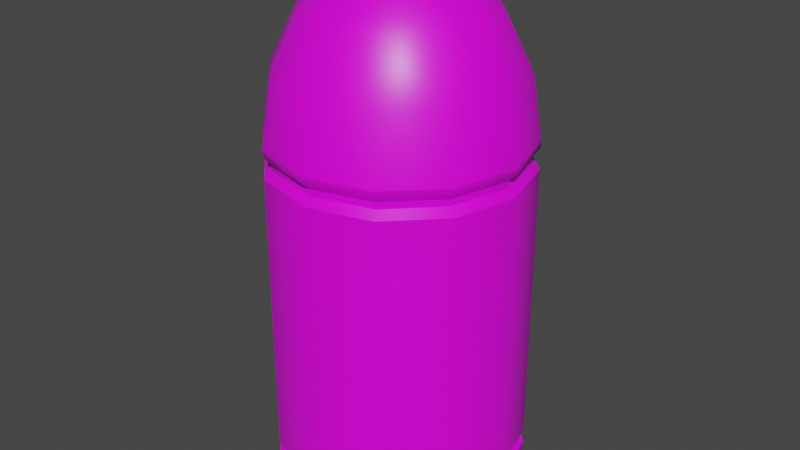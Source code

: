 # Source: bullet.blend  (saved by Blender 2.81.16; exported with 4.5.12 LTS)
import bpy
from mathutils import Matrix  # noqa: F401  (used for matrix-valued properties, if any)

bpy.ops.wm.read_factory_settings(use_empty=True)
scene = bpy.context.scene
scene.name = 'Scene'

# ---- collections
col_collection = bpy.data.collections.new('Collection'); scene.collection.children.link(col_collection)

# ---- images (referenced by path relative to the original .blend; pixels are not part of the script)
import os
ASSET_DIR = os.environ.get("B2B_ASSET_DIR", "")  # directory of the original .blend (textures are referenced by path, not embedded)
HERE = os.path.dirname(os.path.abspath(__file__))  # packed textures are extracted next to this script under _unpacked/

def load_image(name, relpath, width, height, colorspace="sRGB"):
    """Load a texture the original file referenced (path relative to the .blend, or extracted next to this script)."""
    p = next((c for c in (os.path.join(HERE, relpath), os.path.join(ASSET_DIR, relpath)) if relpath and os.path.exists(c)), "")
    if p:
        img = bpy.data.images.load(p, check_existing=True)
        img.name = name
    else:  # same state as the original file: an image datablock whose file is absent (Cycles renders it pink)
        img = bpy.data.images.new(name, width, height)
        img.source = "FILE"
        img.filepath = "//" + (relpath or name)
    img.colorspace_settings.name = colorspace
    return img
img_bullet = load_image('bullet', 'bullet.png', 1024, 1024, 'sRGB')

# ---- materials (node trees are filled in below, after node groups)
mat_bullet = bpy.data.materials.new('Bullet')
mat_bullet.alpha_threshold = 0.0
mat_bullet.use_transparent_shadow = False
mat_bullet.line_color = (0.0, 0.0, 0.0, 1.0)

# ---- node groups
ng_auto_smooth = bpy.data.node_groups.new('Auto Smooth', 'GeometryNodeTree')
_s = ng_auto_smooth.interface.new_socket(name='Geometry', in_out='OUTPUT', socket_type='NodeSocketGeometry')
_s = ng_auto_smooth.interface.new_socket(name='Geometry', in_out='INPUT', socket_type='NodeSocketGeometry')
_s = ng_auto_smooth.interface.new_socket(name='Angle', in_out='INPUT', socket_type='NodeSocketFloat')
_s.subtype = 'ANGLE'
_s.min_value = 0.0
_s.max_value = 3.142
ng_auto_smooth.is_modifier = True
_N = ng_auto_smooth.nodes; _L = ng_auto_smooth.links
n0 = _N.new('NodeGroupOutput'); n0.name = 'Group Output'; n0.location = (480, -100)
n1 = _N.new('NodeGroupInput'); n1.name = 'Group Input'; n1.location = (-420, -300)
n2 = _N.new('NodeGroupInput'); n2.name = 'Group Input.001'; n2.location = (-60, -100)
n3 = _N.new('GeometryNodeSetShadeSmooth'); n3.name = 'Set Shade Smooth'; n3.location = (120, -100)
n3.domain = 'EDGE'
n4 = _N.new('GeometryNodeSetShadeSmooth'); n4.name = 'Set Shade Smooth.001'; n4.location = (300, -100)
n5 = _N.new('GeometryNodeInputMeshEdgeAngle'); n5.name = 'Edge Angle'; n5.location = (-420, -220)
n6 = _N.new('GeometryNodeInputEdgeSmooth'); n6.name = 'Is Edge Smooth'; n6.location = (-60, -160)
n7 = _N.new('GeometryNodeInputShadeSmooth'); n7.name = 'Is Face Smooth'; n7.location = (-240, -340)
n8 = _N.new('FunctionNodeBooleanMath'); n8.name = 'Boolean Math'; n8.location = (-60, -220)
n9 = _N.new('FunctionNodeCompare'); n9.name = 'Compare'; n9.location = (-240, -180)
n9.operation = 'LESS_EQUAL'
_L.new(n5.outputs[0], n9.inputs[0])
_L.new(n4.outputs[0], n0.inputs[0])
_L.new(n1.outputs[1], n9.inputs[1])
_L.new(n9.outputs[0], n8.inputs[0])
_L.new(n7.outputs[0], n8.inputs[1])
_L.new(n2.outputs[0], n3.inputs[0])
_L.new(n6.outputs[0], n3.inputs[1])
_L.new(n3.outputs[0], n4.inputs[0])
_L.new(n8.outputs[0], n3.inputs[2])
n0.is_active_output = True

# ---- material node trees
mat_bullet.use_nodes = True; mat_bullet.node_tree.nodes.clear()
_N = mat_bullet.node_tree.nodes; _L = mat_bullet.node_tree.links
n0 = _N.new('ShaderNodeOutputMaterial'); n0.name = 'Material Output'; n0.location = (300, 300)
n1 = _N.new('ShaderNodeBsdfPrincipled'); n1.name = 'Principled BSDF'; n1.location = (10, 300)
n1.distribution = 'GGX'
n1.subsurface_method = 'BURLEY'
n1.inputs[2].default_value = 0.4
n1.inputs[3].default_value = 1.45
n1.inputs[27].default_value = (0.0, 0.0, 0.0, 1.0)
n1.inputs[28].default_value = 1.0
n2 = _N.new('ShaderNodeTexImage'); n2.name = 'Image Texture'; n2.location = (-468, 150)
n2.image = img_bullet
_L.new(n1.outputs[0], n0.inputs[0])
_L.new(n2.outputs[0], n1.inputs[0])
n0.is_active_output = True

# ---- world
world_world = bpy.data.worlds.new('World'); scene.world = world_world
world_world.use_nodes = True; world_world.node_tree.nodes.clear()
_N = world_world.node_tree.nodes; _L = world_world.node_tree.links
n0 = _N.new('ShaderNodeOutputWorld'); n0.name = 'World Output'; n0.location = (300, 300)
n1 = _N.new('ShaderNodeBackground'); n1.name = 'Background'; n1.location = (10, 300)
n1.inputs[0].default_value = (0.05088, 0.05088, 0.05088, 1.0)
_L.new(n1.outputs[0], n0.inputs[0])
n0.is_active_output = True
world_world.color = (0.05088, 0.05088, 0.05088)
world_world.use_sun_shadow = False
world_world.sun_shadow_jitter_overblur = 0.0

# ---- meshes
me_cylinder = bpy.data.meshes.new('Cylinder')
me_cylinder.from_pydata([(0.0, 1.0, -1.033), (0.0, 1.0, 1.454), (0.5, 0.866, -1.033), (0.5, 0.866, 1.454), (0.866, 0.5, -1.033), (0.866, 0.5, 1.454), (1.0, -4.371e-08, -1.033), (1.0, -4.371e-08, 1.454), (0.866, -0.5, -1.033), (0.866, -0.5, 1.454), (0.5, -0.866, -1.033), (0.5, -0.866, 1.454), (1.51e-07, -1.0, -1.033), (1.51e-07, -1.0, 1.454), (-0.5, -0.866, -1.033), (-0.5, -0.866, 1.454), (-0.866, -0.5, -1.033), (-0.866, -0.5, 1.454), (-1.0, -4.649e-07, -1.033), (-1.0, -4.649e-07, 1.454), (-0.866, 0.5, -1.033), (-0.866, 0.5, 1.454), (-0.5, 0.866, -1.033), (-0.5, 0.866, 1.454), (1.882e-09, 0.8795, -1.072), (0.4397, 0.7617, -1.072), (0.7617, 0.4397, -1.072), (0.8795, -5.52e-08, -1.072), (0.7617, -0.4397, -1.072), (0.4397, -0.7617, -1.072), (1.347e-07, -0.8795, -1.072), (-0.4397, -0.7617, -1.072), (-0.7617, -0.4397, -1.072), (-0.8795, -4.256e-07, -1.072), (-0.7617, 0.4397, -1.072), (-0.4397, 0.7617, -1.072), (-1.41e-09, 0.8795, -1.113), (0.4397, 0.7617, -1.113), (0.7617, 0.4397, -1.113), (0.8795, -5.52e-08, -1.113), (0.7617, -0.4397, -1.113), (0.4397, -0.7617, -1.113), (1.314e-07, -0.8795, -1.113), (-0.4397, -0.7617, -1.113), (-0.7617, -0.4397, -1.113), (-0.8795, -4.256e-07, -1.113), (-0.7617, 0.4397, -1.113), (-0.4397, 0.7617, -1.113), (2.12e-09, 1.002, -1.152), (0.501, 0.8677, -1.152), (0.8677, 0.501, -1.152), (1.002, -4.145e-08, -1.152), (0.8677, -0.501, -1.152), (0.501, -0.8677, -1.152), (1.534e-07, -1.002, -1.152), (-0.501, -0.8677, -1.152), (-0.8677, -0.501, -1.152), (-1.002, -4.635e-07, -1.152), (-0.8677, 0.501, -1.152), (-0.501, 0.8677, -1.152), (-1.252e-08, 1.003, -1.34), (0.5017, 0.869, -1.34), (0.869, 0.5017, -1.34), (1.003, -4.128e-08, -1.34), (0.869, -0.5017, -1.34), (0.5017, -0.869, -1.34), (1.39e-07, -1.003, -1.34), (-0.5017, -0.869, -1.34), (-0.869, -0.5017, -1.34), (-1.003, -4.639e-07, -1.34), (-0.869, 0.5017, -1.34), (-0.5017, 0.869, -1.34), (-8.791e-09, 0.9507, -1.383), (0.4753, 0.8233, -1.383), (0.8233, 0.4753, -1.383), (0.9507, -4.695e-08, -1.383), (0.8233, -0.4753, -1.383), (0.4753, -0.8233, -1.383), (1.348e-07, -0.9507, -1.383), (-0.4753, -0.8233, -1.383), (-0.8233, -0.4753, -1.383), (-0.9507, -4.474e-07, -1.383), (-0.8233, 0.4753, -1.383), (-0.4753, 0.8233, -1.383), (-2.98e-08, -1.788e-07, -1.383), (-2.98e-08, -1.788e-07, -1.383), (0.0, -1.788e-07, -1.383), (0.0, -1.639e-07, -1.383), (0.0, -1.49e-07, -1.383), (-2.98e-08, -1.788e-07, -1.383), (-2.98e-08, -1.788e-07, -1.383), (-2.98e-08, -1.788e-07, -1.383), (0.0, -1.49e-07, -1.383), (0.0, -1.639e-07, -1.383), (-5.96e-08, -1.788e-07, -1.383), (-2.98e-08, -1.788e-07, -1.383), (-9.934e-09, 0.7071, 2.387), (0.1913, 0.3314, 2.697), (0.3536, 0.6124, 2.387), (0.4619, 0.8001, 1.945), (0.5, 0.866, 1.454), (-1.407e-07, -6.358e-08, 2.81), (0.3314, 0.1913, 2.697), (0.6124, 0.3536, 2.387), (0.8001, 0.4619, 1.945), (0.866, 0.5, 1.454), (0.3827, 1.526e-08, 2.697), (0.7071, 3.614e-10, 2.387), (0.9239, -2.944e-08, 1.945), (1.0, 3.614e-10, 1.454), (0.3314, -0.1913, 2.697), (0.6124, -0.3536, 2.387), (0.8001, -0.4619, 1.945), (0.866, -0.5, 1.454), (0.1913, -0.3314, 2.697), (0.3536, -0.6124, 2.387), (0.4619, -0.8001, 1.945), (0.5, -0.866, 1.454), (-1.093e-08, -0.3827, 2.697), (-5.563e-08, -0.7071, 2.387), (-5.563e-08, -0.9239, 1.945), (-5.563e-08, -1.0, 1.454), (-0.1913, -0.3314, 2.697), (-0.3536, -0.6124, 2.387), (-0.4619, -0.8001, 1.945), (-0.5, -0.866, 1.454), (-0.3314, -0.1913, 2.697), (-0.6124, -0.3536, 2.387), (-0.8001, -0.4619, 1.945), (-0.866, -0.5, 1.454), (-0.3827, 3.016e-08, 2.697), (-0.7071, 8.977e-08, 2.387), (-0.9239, 5.997e-08, 1.945), (-1.0, 8.977e-08, 1.454), (-0.3314, 0.1913, 2.697), (-0.6124, 0.3536, 2.387), (-0.8001, 0.4619, 1.945), (-0.866, 0.5, 1.454), (-0.1913, 0.3314, 2.697), (-0.3536, 0.6124, 2.387), (-0.4619, 0.8001, 1.945), (-0.5, 0.866, 1.454), (3.975e-09, 0.3827, 2.697), (3.378e-08, 0.9239, 1.945), (6.358e-08, 1.0, 1.454), (-5.631e-10, 0.9433, 1.352), (0.4717, 0.8169, 1.352), (0.8169, 0.4717, 1.352), (0.9433, -4.912e-08, 1.352), (0.8169, -0.4717, 1.352), (0.4717, -0.8169, 1.352), (1.419e-07, -0.9433, 1.352), (-0.4717, -0.8169, 1.352), (-0.8169, -0.4717, 1.352), (-0.9433, -4.464e-07, 1.352), (-0.8169, 0.4717, 1.352), (-0.4717, 0.8169, 1.352), (0.4709, 0.8156, 1.3), (0.8156, 0.4709, 1.3), (0.9417, -4.927e-08, 1.3), (0.8156, -0.4709, 1.3), (0.4709, -0.8156, 1.3), (1.416e-07, -0.9417, 1.3), (-0.4709, -0.8156, 1.3), (-0.8156, -0.4709, 1.3), (-0.9417, -4.459e-07, 1.3), (-0.8156, 0.4709, 1.3), (-0.4709, 0.8156, 1.3), (-5.79e-10, 0.9417, 1.3), (0.5, 0.866, 1.241), (0.866, 0.5, 1.241), (1.0, -4.371e-08, 1.241), (0.866, -0.5, 1.241), (0.5, -0.866, 1.241), (1.51e-07, -1.0, 1.241), (-0.5, -0.866, 1.241), (-0.866, -0.5, 1.241), (-1.0, -4.649e-07, 1.241), (-0.866, 0.5, 1.241), (-0.5, 0.866, 1.241), (0.0, 1.0, 1.241), (-4.754e-11, 0.9952, 1.403), (0.4976, 0.8619, 1.403), (0.8619, 0.4976, 1.403), (0.9952, -4.417e-08, 1.403), (0.8619, -0.4976, 1.403), (0.4976, -0.8619, 1.403), (1.502e-07, -0.9952, 1.403), (-0.4976, -0.8619, 1.403), (-0.8619, -0.4976, 1.403), (-0.9952, -4.634e-07, 1.403), (-0.8619, 0.4976, 1.403), (-0.4976, 0.8619, 1.403)], [], [(181, 1, 3, 182), (182, 3, 5, 183), (183, 5, 7, 184), (184, 7, 9, 185), (185, 9, 11, 186), (186, 11, 13, 187), (187, 13, 15, 188), (188, 15, 17, 189), (189, 17, 19, 190), (190, 19, 21, 191), (26, 27, 39, 38), (191, 21, 23, 192), (192, 23, 1, 181), (20, 22, 35, 34), (2, 4, 26, 25), (18, 20, 34, 33), (16, 18, 33, 32), (14, 16, 32, 31), (12, 14, 31, 30), (10, 12, 30, 29), (8, 10, 29, 28), (6, 8, 28, 27), (22, 0, 24, 35), (0, 2, 25, 24), (4, 6, 27, 26), (41, 42, 54, 53), (33, 34, 46, 45), (30, 31, 43, 42), (27, 28, 40, 39), (34, 35, 47, 46), (24, 25, 37, 36), (31, 32, 44, 43), (28, 29, 41, 40), (35, 24, 36, 47), (25, 26, 38, 37), (32, 33, 45, 44), (29, 30, 42, 41), (53, 54, 66, 65), (38, 39, 51, 50), (45, 46, 58, 57), (42, 43, 55, 54), (39, 40, 52, 51), (46, 47, 59, 58), (36, 37, 49, 48), (43, 44, 56, 55), (40, 41, 53, 52), (47, 36, 48, 59), (37, 38, 50, 49), (44, 45, 57, 56), (68, 69, 81, 80), (50, 51, 63, 62), (57, 58, 70, 69), (54, 55, 67, 66), (51, 52, 64, 63), (58, 59, 71, 70), (48, 49, 61, 60), (55, 56, 68, 67), (52, 53, 65, 64), (59, 48, 60, 71), (49, 50, 62, 61), (56, 57, 69, 68), (73, 74, 86, 85), (65, 66, 78, 77), (62, 63, 75, 74), (69, 70, 82, 81), (66, 67, 79, 78), (63, 64, 76, 75), (70, 71, 83, 82), (60, 61, 73, 72), (67, 68, 80, 79), (64, 65, 77, 76), (71, 60, 72, 83), (61, 62, 74, 73), (84, 85, 86, 87, 88, 89, 90, 91, 92, 93, 94, 95), (80, 81, 93, 92), (77, 78, 90, 89), (74, 75, 87, 86), (81, 82, 94, 93), (78, 79, 91, 90), (75, 76, 88, 87), (82, 83, 95, 94), (72, 73, 85, 84), (79, 80, 92, 91), (76, 77, 89, 88), (83, 72, 84, 95), (143, 96, 98, 99), (142, 101, 97), (144, 143, 99, 100), (96, 142, 97, 98), (100, 99, 104, 105), (98, 97, 102, 103), (99, 98, 103, 104), (97, 101, 102), (105, 104, 108, 109), (103, 102, 106, 107), (104, 103, 107, 108), (102, 101, 106), (108, 107, 111, 112), (106, 101, 110), (109, 108, 112, 113), (107, 106, 110, 111), (112, 111, 115, 116), (110, 101, 114), (113, 112, 116, 117), (111, 110, 114, 115), (117, 116, 120, 121), (115, 114, 118, 119), (116, 115, 119, 120), (114, 101, 118), (119, 118, 122, 123), (120, 119, 123, 124), (118, 101, 122), (121, 120, 124, 125), (124, 123, 127, 128), (122, 101, 126), (125, 124, 128, 129), (123, 122, 126, 127), (126, 101, 130), (129, 128, 132, 133), (127, 126, 130, 131), (128, 127, 131, 132), (133, 132, 136, 137), (131, 130, 134, 135), (132, 131, 135, 136), (130, 101, 134), (136, 135, 139, 140), (134, 101, 138), (137, 136, 140, 141), (135, 134, 138, 139), (140, 139, 96, 143), (138, 101, 142), (141, 140, 143, 144), (139, 138, 142, 96), (167, 156, 145, 168), (166, 155, 156, 167), (165, 154, 155, 166), (164, 153, 154, 165), (163, 152, 153, 164), (162, 151, 152, 163), (161, 150, 151, 162), (160, 149, 150, 161), (159, 148, 149, 160), (158, 147, 148, 159), (157, 146, 147, 158), (168, 145, 146, 157), (180, 168, 157, 169), (169, 157, 158, 170), (170, 158, 159, 171), (171, 159, 160, 172), (172, 160, 161, 173), (173, 161, 162, 174), (174, 162, 163, 175), (175, 163, 164, 176), (176, 164, 165, 177), (177, 165, 166, 178), (178, 166, 167, 179), (179, 167, 168, 180), (22, 179, 180, 0), (20, 178, 179, 22), (18, 177, 178, 20), (16, 176, 177, 18), (14, 175, 176, 16), (12, 174, 175, 14), (10, 173, 174, 12), (8, 172, 173, 10), (6, 171, 172, 8), (4, 170, 171, 6), (2, 169, 170, 4), (0, 180, 169, 2), (156, 192, 181, 145), (155, 191, 192, 156), (154, 190, 191, 155), (153, 189, 190, 154), (152, 188, 189, 153), (151, 187, 188, 152), (150, 186, 187, 151), (149, 185, 186, 150), (148, 184, 185, 149), (147, 183, 184, 148), (146, 182, 183, 147), (145, 181, 182, 146)])
me_cylinder.polygons.foreach_set('use_smooth', [True] * 181)
_uv = me_cylinder.uv_layers.new(name='UVMap')
_uv.uv.foreach_set('vector', [0.9977, 0.6168, 0.9949, 0.6236, 0.9312, 0.5954, 0.9347, 0.5893, 0.9347, 0.5893, 0.9312, 0.5954, 0.876, 0.5557, 0.8807, 0.5505, 0.8807, 0.5505, 0.876, 0.5557, 0.8303, 0.5053, 0.8359, 0.5012, 0.8359, 0.5012, 0.8303, 0.5053, 0.796, 0.4464, 0.8024, 0.4436, 0.8024, 0.4436, 0.796, 0.4464, 0.7747, 0.3816, 0.7815, 0.3802, 0.7815, 0.3802, 0.7747, 0.3816, 0.7674, 0.3137, 0.7743, 0.3138, 0.7743, 0.3138, 0.7674, 0.3137, 0.7743, 0.2457, 0.7811, 0.2472, 0.7811, 0.2472, 0.7743, 0.2457, 0.7952, 0.1806, 0.8016, 0.1835, 0.8016, 0.1835, 0.7952, 0.1806, 0.8293, 0.1211, 0.8349, 0.1253, 0.8349, 0.1253, 0.8293, 0.1211, 0.875, 0.07003, 0.8797, 0.07525, 0.05225, 0.1462, 0.05223, 0.2185, 0.04606, 0.2185, 0.04606, 0.1461, 0.8797, 0.07525, 0.875, 0.07003, 0.9304, 0.02948, 0.9339, 0.03548, 0.9339, 0.03548, 0.9304, 0.02948, 0.9946, 0.0001643, 0.9974, 0.006639, 0.08713, 0.7118, 0.09155, 0.7803, 0.0747, 0.7811, 0.06948, 0.7127, 0.07138, 0.07412, 0.07084, 0.1466, 0.05225, 0.1462, 0.05237, 0.07385, 0.08296, 0.6428, 0.08713, 0.7118, 0.06948, 0.7127, 0.06515, 0.6435, 0.07935, 0.5733, 0.08296, 0.6428, 0.06515, 0.6435, 0.06142, 0.5739, 0.07636, 0.5033, 0.07935, 0.5733, 0.06142, 0.5739, 0.05831, 0.5038, 0.074, 0.4329, 0.07636, 0.5033, 0.05831, 0.5038, 0.05583, 0.4331, 0.07227, 0.362, 0.074, 0.4329, 0.05583, 0.4331, 0.05399, 0.362, 0.07119, 0.2906, 0.07227, 0.362, 0.05399, 0.362, 0.05279, 0.2905, 0.07073, 0.2188, 0.07119, 0.2906, 0.05279, 0.2905, 0.05223, 0.2185, 0.09155, 0.7803, 0.09533, 0.8485, 0.0799, 0.8457, 0.0747, 0.7811, 0.07105, 0.001121, 0.07138, 0.07412, 0.05237, 0.07385, 0.05252, 0.005858, 0.07084, 0.1466, 0.07073, 0.2188, 0.05223, 0.2185, 0.05225, 0.1462, 0.04788, 0.3621, 0.04976, 0.4333, 0.03132, 0.4336, 0.02932, 0.3622, 0.06515, 0.6435, 0.06948, 0.7127, 0.06358, 0.713, 0.05921, 0.6438, 0.05583, 0.4331, 0.05831, 0.5038, 0.05229, 0.504, 0.04976, 0.4333, 0.05223, 0.2185, 0.05279, 0.2905, 0.04665, 0.2905, 0.04606, 0.2185, 0.06948, 0.7127, 0.0747, 0.7811, 0.06873, 0.7815, 0.06358, 0.713, 0.05252, 0.005858, 0.05237, 0.07385, 0.04609, 0.07378, 0.04685, 0.005838, 0.05831, 0.5038, 0.06142, 0.5739, 0.05544, 0.5741, 0.05229, 0.504, 0.05279, 0.2905, 0.05399, 0.362, 0.04788, 0.3621, 0.04665, 0.2905, 0.0747, 0.7811, 0.0799, 0.8457, 0.07452, 0.8461, 0.06873, 0.7815, 0.05237, 0.07385, 0.05225, 0.1462, 0.04606, 0.1461, 0.04609, 0.07378, 0.06142, 0.5739, 0.06515, 0.6435, 0.05921, 0.6438, 0.05544, 0.5741, 0.05399, 0.362, 0.05583, 0.4331, 0.04976, 0.4333, 0.04788, 0.3621, 0.02932, 0.3622, 0.03132, 0.4336, 0.004778, 0.4348, 0.002599, 0.3633, 0.04606, 0.1461, 0.04606, 0.2185, 0.02729, 0.2183, 0.02725, 0.1457, 0.05921, 0.6438, 0.06358, 0.713, 0.04562, 0.7139, 0.04114, 0.6446, 0.04976, 0.4333, 0.05229, 0.504, 0.03396, 0.5044, 0.03132, 0.4336, 0.04606, 0.2185, 0.04665, 0.2905, 0.02797, 0.2905, 0.02729, 0.2183, 0.06358, 0.713, 0.06873, 0.7815, 0.05034, 0.7827, 0.04562, 0.7139, 0.04685, 0.005838, 0.04609, 0.07378, 0.02809, 0.07323, 0.03073, 0.001211, 0.05229, 0.504, 0.05544, 0.5741, 0.03724, 0.5748, 0.03396, 0.5044, 0.04665, 0.2905, 0.04788, 0.3621, 0.02932, 0.3622, 0.02797, 0.2905, 0.06873, 0.7815, 0.07452, 0.8461, 0.0571, 0.8525, 0.05034, 0.7827, 0.04609, 0.07378, 0.04606, 0.1461, 0.02725, 0.1457, 0.02809, 0.07323, 0.05544, 0.5741, 0.05921, 0.6438, 0.04114, 0.6446, 0.03724, 0.5748, 0.6647, 0.636, 0.6296, 0.6969, 0.6231, 0.6904, 0.6558, 0.6336, 0.02725, 0.1457, 0.02729, 0.2183, 0.0002593, 0.2188, 0.0001643, 0.146, 0.04114, 0.6446, 0.04562, 0.7139, 0.01988, 0.7161, 0.01517, 0.6466, 0.03132, 0.4336, 0.03396, 0.5044, 0.00761, 0.5059, 0.004778, 0.4348, 0.02729, 0.2183, 0.02797, 0.2905, 0.001086, 0.2912, 0.0002593, 0.2188, 0.04562, 0.7139, 0.05034, 0.7827, 0.02532, 0.7851, 0.01988, 0.7161, 0.03073, 0.001211, 0.02809, 0.07323, 0.0009639, 0.07312, 0.002762, 0.0001643, 0.03396, 0.5044, 0.03724, 0.5748, 0.01108, 0.5765, 0.00761, 0.5059, 0.02797, 0.2905, 0.02932, 0.3622, 0.002599, 0.3633, 0.001086, 0.2912, 0.05034, 0.7827, 0.0571, 0.8525, 0.03183, 0.8549, 0.02532, 0.7851, 0.02809, 0.07323, 0.02725, 0.1457, 0.0001643, 0.146, 0.0009639, 0.07312, 0.03724, 0.5748, 0.04114, 0.6446, 0.01517, 0.6466, 0.01108, 0.5765, 0.4108, 0.6331, 0.4111, 0.5675, 0.5333, 0.6008, 0.5334, 0.6008, 0.5688, 0.4696, 0.6296, 0.5048, 0.6231, 0.5113, 0.5664, 0.4785, 0.4022, 0.5651, 0.4376, 0.5044, 0.444, 0.5109, 0.4111, 0.5675, 0.6296, 0.6969, 0.5687, 0.7321, 0.5663, 0.7233, 0.6231, 0.6904, 0.6296, 0.5048, 0.6647, 0.5657, 0.6559, 0.5681, 0.6231, 0.5113, 0.4376, 0.5044, 0.4985, 0.4694, 0.5009, 0.4783, 0.444, 0.5109, 0.5687, 0.7321, 0.4984, 0.7322, 0.5008, 0.7233, 0.5663, 0.7233, 0.4364, 0.6961, 0.402, 0.6354, 0.4108, 0.6331, 0.4433, 0.6901, 0.6647, 0.5657, 0.6647, 0.636, 0.6558, 0.6336, 0.6559, 0.5681, 0.4985, 0.4694, 0.5688, 0.4696, 0.5664, 0.4785, 0.5009, 0.4783, 0.4984, 0.7322, 0.4378, 0.6976, 0.4438, 0.6907, 0.5008, 0.7233, 0.402, 0.6354, 0.4022, 0.5651, 0.4111, 0.5675, 0.4108, 0.6331, 0.5334, 0.6008, 0.5334, 0.6008, 0.5333, 0.6008, 0.5333, 0.6008, 0.5333, 0.6007, 0.5334, 0.6008, 0.5335, 0.6008, 0.5335, 0.6008, 0.5334, 0.6008, 0.5334, 0.6008, 0.5334, 0.6008, 0.5334, 0.6008, 0.6558, 0.6336, 0.6231, 0.6904, 0.5334, 0.6008, 0.5334, 0.6008, 0.5664, 0.4785, 0.6231, 0.5113, 0.5335, 0.6008, 0.5334, 0.6008, 0.4111, 0.5675, 0.444, 0.5109, 0.5333, 0.6008, 0.5333, 0.6008, 0.6231, 0.6904, 0.5663, 0.7233, 0.5334, 0.6008, 0.5334, 0.6008, 0.6231, 0.5113, 0.6559, 0.5681, 0.5335, 0.6008, 0.5335, 0.6008, 0.444, 0.5109, 0.5009, 0.4783, 0.5333, 0.6007, 0.5333, 0.6008, 0.5663, 0.7233, 0.5008, 0.7233, 0.5334, 0.6008, 0.5334, 0.6008, 0.4433, 0.6901, 0.4108, 0.6331, 0.5334, 0.6008, 0.5334, 0.6008, 0.6559, 0.5681, 0.6558, 0.6336, 0.5334, 0.6008, 0.5335, 0.6008, 0.5009, 0.4783, 0.5664, 0.4785, 0.5334, 0.6008, 0.5333, 0.6007, 0.5008, 0.7233, 0.4438, 0.6907, 0.5334, 0.6008, 0.5334, 0.6008, 0.7469, 0.08799, 0.716, 0.1459, 0.6714, 0.1229, 0.6861, 0.06808, 0.6714, 0.1916, 0.6163, 0.2184, 0.6497, 0.1724, 0.767, 0.02498, 0.7469, 0.08799, 0.6861, 0.06808, 0.6975, 0.005928, 0.716, 0.1459, 0.6714, 0.1916, 0.6497, 0.1724, 0.6714, 0.1229, 0.6975, 0.005928, 0.6861, 0.06808, 0.627, 0.06319, 0.6235, 0.0001643, 0.6714, 0.1229, 0.6497, 0.1724, 0.6258, 0.1648, 0.6282, 0.1159, 0.6861, 0.06808, 0.6714, 0.1229, 0.6282, 0.1159, 0.627, 0.06319, 0.6497, 0.1724, 0.6163, 0.2184, 0.6258, 0.1648, 0.6235, 0.0001643, 0.627, 0.06319, 0.5708, 0.07509, 0.5486, 0.01519, 0.6282, 0.1159, 0.6258, 0.1648, 0.6028, 0.167, 0.5882, 0.1231, 0.627, 0.06319, 0.6282, 0.1159, 0.5882, 0.1231, 0.5708, 0.07509, 0.6258, 0.1648, 0.6163, 0.2184, 0.6028, 0.167, 0.5708, 0.07509, 0.5882, 0.1231, 0.5544, 0.1431, 0.522, 0.1043, 0.6028, 0.167, 0.6163, 0.2184, 0.5834, 0.1774, 0.5486, 0.01519, 0.5708, 0.07509, 0.522, 0.1043, 0.4806, 0.05425, 0.5882, 0.1231, 0.6028, 0.167, 0.5834, 0.1774, 0.5544, 0.1431, 0.522, 0.1043, 0.5544, 0.1431, 0.5304, 0.1735, 0.4862, 0.1488, 0.5834, 0.1774, 0.6163, 0.2184, 0.5699, 0.1942, 0.4806, 0.05425, 0.522, 0.1043, 0.4862, 0.1488, 0.4289, 0.1158, 0.5544, 0.1431, 0.5834, 0.1774, 0.5699, 0.1942, 0.5304, 0.1735, 0.4289, 0.1158, 0.4862, 0.1488, 0.4687, 0.2038, 0.402, 0.1934, 0.5304, 0.1735, 0.5699, 0.1942, 0.564, 0.2149, 0.5195, 0.2107, 0.4862, 0.1488, 0.5304, 0.1735, 0.5195, 0.2107, 0.4687, 0.2038, 0.5699, 0.1942, 0.6163, 0.2184, 0.564, 0.2149, 0.5195, 0.2107, 0.564, 0.2149, 0.5667, 0.2364, 0.5233, 0.2498, 0.4687, 0.2038, 0.5195, 0.2107, 0.5233, 0.2498, 0.4725, 0.2624, 0.564, 0.2149, 0.6163, 0.2184, 0.5667, 0.2364, 0.402, 0.1934, 0.4687, 0.2038, 0.4725, 0.2624, 0.4052, 0.2772, 0.4725, 0.2624, 0.5233, 0.2498, 0.5419, 0.2853, 0.4981, 0.3167, 0.5667, 0.2364, 0.6163, 0.2184, 0.5779, 0.2554, 0.4052, 0.2772, 0.4725, 0.2624, 0.4981, 0.3167, 0.4393, 0.3558, 0.5233, 0.2498, 0.5667, 0.2364, 0.5779, 0.2554, 0.5419, 0.2853, 0.5779, 0.2554, 0.6163, 0.2184, 0.5964, 0.269, 0.4393, 0.3558, 0.4981, 0.3167, 0.5431, 0.3593, 0.5005, 0.4184, 0.5419, 0.2853, 0.5779, 0.2554, 0.5964, 0.269, 0.5737, 0.3123, 0.4981, 0.3167, 0.5419, 0.2853, 0.5737, 0.3123, 0.5431, 0.3593, 0.5005, 0.4184, 0.5431, 0.3593, 0.6027, 0.3846, 0.5814, 0.4572, 0.5737, 0.3123, 0.5964, 0.269, 0.62, 0.2743, 0.6156, 0.3263, 0.5431, 0.3593, 0.5737, 0.3123, 0.6156, 0.3263, 0.6027, 0.3846, 0.5964, 0.269, 0.6163, 0.2184, 0.62, 0.2743, 0.6027, 0.3846, 0.6156, 0.3263, 0.664, 0.3238, 0.6721, 0.3891, 0.62, 0.2743, 0.6163, 0.2184, 0.6459, 0.2689, 0.5814, 0.4572, 0.6027, 0.3846, 0.6721, 0.3891, 0.6728, 0.4691, 0.6156, 0.3263, 0.62, 0.2743, 0.6459, 0.2689, 0.664, 0.3238, 0.6721, 0.3891, 0.664, 0.3238, 0.7158, 0.3009, 0.7497, 0.3718, 0.6459, 0.2689, 0.6163, 0.2184, 0.6695, 0.251, 0.6728, 0.4691, 0.6721, 0.3891, 0.7497, 0.3718, 0.767, 0.4571, 0.664, 0.3238, 0.6459, 0.2689, 0.6695, 0.251, 0.7158, 0.3009, 0.3852, 0.7654, 0.3919, 0.7645, 0.4016, 0.8261, 0.3951, 0.8271, 0.3796, 0.7005, 0.3864, 0.7, 0.3919, 0.7645, 0.3852, 0.7654, 0.3762, 0.6345, 0.3831, 0.6342, 0.3864, 0.7, 0.3796, 0.7005, 0.3742, 0.5679, 0.3811, 0.5677, 0.3831, 0.6342, 0.3762, 0.6345, 0.373, 0.5007, 0.38, 0.5006, 0.3811, 0.5677, 0.3742, 0.5679, 0.3726, 0.4331, 0.3796, 0.4331, 0.38, 0.5006, 0.373, 0.5007, 0.3729, 0.3649, 0.3799, 0.365, 0.3796, 0.4331, 0.3726, 0.4331, 0.3739, 0.2962, 0.381, 0.2963, 0.3799, 0.365, 0.3729, 0.3649, 0.3758, 0.2268, 0.383, 0.2271, 0.381, 0.2963, 0.3739, 0.2962, 0.3788, 0.1565, 0.3861, 0.1569, 0.383, 0.2271, 0.3758, 0.2268, 0.3841, 0.08456, 0.3915, 0.08535, 0.3861, 0.1569, 0.3788, 0.1565, 0.3944, 0.01273, 0.4016, 0.01371, 0.3915, 0.08535, 0.3841, 0.08456, 0.3822, 0.008611, 0.3944, 0.01273, 0.3841, 0.08456, 0.3719, 0.08337, 0.3719, 0.08337, 0.3841, 0.08456, 0.3788, 0.1565, 0.3672, 0.1559, 0.3672, 0.1559, 0.3788, 0.1565, 0.3758, 0.2268, 0.3644, 0.2265, 0.3644, 0.2265, 0.3758, 0.2268, 0.3739, 0.2962, 0.3626, 0.2961, 0.3626, 0.2961, 0.3739, 0.2962, 0.3729, 0.3649, 0.3617, 0.3649, 0.3617, 0.3649, 0.3729, 0.3649, 0.3726, 0.4331, 0.3615, 0.4332, 0.3615, 0.4332, 0.3726, 0.4331, 0.373, 0.5007, 0.362, 0.5009, 0.362, 0.5009, 0.373, 0.5007, 0.3742, 0.5679, 0.3633, 0.5682, 0.3633, 0.5682, 0.3742, 0.5679, 0.3762, 0.6345, 0.3654, 0.635, 0.3654, 0.635, 0.3762, 0.6345, 0.3796, 0.7005, 0.369, 0.7013, 0.369, 0.7013, 0.3796, 0.7005, 0.3852, 0.7654, 0.3751, 0.7667, 0.3751, 0.7667, 0.3852, 0.7654, 0.3951, 0.8271, 0.3857, 0.8305, 0.09155, 0.7803, 0.3751, 0.7667, 0.3857, 0.8305, 0.09533, 0.8485, 0.08713, 0.7118, 0.369, 0.7013, 0.3751, 0.7667, 0.09155, 0.7803, 0.08296, 0.6428, 0.3654, 0.635, 0.369, 0.7013, 0.08713, 0.7118, 0.07935, 0.5733, 0.3633, 0.5682, 0.3654, 0.635, 0.08296, 0.6428, 0.07636, 0.5033, 0.362, 0.5009, 0.3633, 0.5682, 0.07935, 0.5733, 0.074, 0.4329, 0.3615, 0.4332, 0.362, 0.5009, 0.07636, 0.5033, 0.07227, 0.362, 0.3617, 0.3649, 0.3615, 0.4332, 0.074, 0.4329, 0.07119, 0.2906, 0.3626, 0.2961, 0.3617, 0.3649, 0.07227, 0.362, 0.07073, 0.2188, 0.3644, 0.2265, 0.3626, 0.2961, 0.07119, 0.2906, 0.07084, 0.1466, 0.3672, 0.1559, 0.3644, 0.2265, 0.07073, 0.2188, 0.07138, 0.07412, 0.3719, 0.08337, 0.3672, 0.1559, 0.07084, 0.1466, 0.07105, 0.001121, 0.3822, 0.008611, 0.3719, 0.08337, 0.07138, 0.07412, 0.9388, 0.04395, 0.9339, 0.03548, 0.9974, 0.006639, 0.9998, 0.01671, 0.8862, 0.08241, 0.8797, 0.07525, 0.9339, 0.03548, 0.9388, 0.04395, 0.8428, 0.1309, 0.8349, 0.1253, 0.8797, 0.07525, 0.8862, 0.08241, 0.8104, 0.1873, 0.8016, 0.1835, 0.8349, 0.1253, 0.8428, 0.1309, 0.7905, 0.2492, 0.7811, 0.2472, 0.8016, 0.1835, 0.8104, 0.1873, 0.784, 0.3137, 0.7743, 0.3138, 0.7811, 0.2472, 0.7905, 0.2492, 0.7909, 0.3781, 0.7815, 0.3802, 0.7743, 0.3138, 0.784, 0.3137, 0.8112, 0.4396, 0.8024, 0.4436, 0.7815, 0.3802, 0.7909, 0.3781, 0.8437, 0.4955, 0.8359, 0.5012, 0.8024, 0.4436, 0.8112, 0.4396, 0.887, 0.5434, 0.8807, 0.5505, 0.8359, 0.5012, 0.8437, 0.4955, 0.9394, 0.5811, 0.9347, 0.5893, 0.8807, 0.5505, 0.887, 0.5434, 0.9998, 0.6073, 0.9977, 0.6168, 0.9347, 0.5893, 0.9394, 0.5811])
me_cylinder.materials.append(mat_bullet)
me_cylinder.use_remesh_fix_poles = True
me_cylinder.use_remesh_preserve_attributes = False
me_cylinder.use_mirror_vertex_groups = False
me_cylinder.update()

# ---- objects
ob_cylinder = bpy.data.objects.new('Cylinder', me_cylinder)

# ---- transforms, parenting, visibility, modifiers, constraints
ob_cylinder.location = (0.0, 0.0, 0.0)
ob_cylinder.lineart.crease_threshold = 0.0
_m = ob_cylinder.modifiers.new('Auto Smooth', 'NODES')
_m.node_group = ng_auto_smooth
_gi = [s.identifier for s in ng_auto_smooth.interface.items_tree if s.item_type == 'SOCKET' and s.in_out == 'INPUT']
_m[_gi[1]] = 0.7243  # Angle

# ---- collection membership
col_collection.objects.link(ob_cylinder)

# ---- scene / render settings (as saved in the file)
scene.frame_start = 1; scene.frame_end = 250; scene.frame_set(1)
scene.render.engine = 'BLENDER_EEVEE_NEXT'
scene.cycles.use_denoising = False
scene.cycles.samples = 128
scene.cycles.sampling_pattern = 'TABULATED_SOBOL'
scene.cycles.use_adaptive_sampling = False
scene.cycles.use_light_tree = False
scene.view_settings.view_transform = 'Filmic'
bpy.context.view_layer.update()

# ---- added for rendering (the .blend has no active camera and no usable light): camera, sun
cam_auto = bpy.data.cameras.new('AutoCamera')
cam_auto.lens = 50.0
cam_auto.sensor_width = 36.0
cam_auto.clip_end = 1000.0
ob_auto_camera = bpy.data.objects.new('AutoCamera', cam_auto)
scene.collection.objects.link(ob_auto_camera)
ob_auto_camera.location = (4.68447, -5.62137, 4.46073)
ob_auto_camera.rotation_euler = (1.09748, -7.21219e-08, 0.694738)
scene.camera = ob_auto_camera
light_auto_sun = bpy.data.lights.new('AutoSun', 'SUN')
light_auto_sun.energy = 3.0
light_auto_sun.angle = 0.0523599
ob_auto_sun = bpy.data.objects.new('AutoSun', light_auto_sun)
scene.collection.objects.link(ob_auto_sun)
ob_auto_sun.rotation_euler = (0.872665, 0.174533, 0.523599)
bpy.context.view_layer.update()
